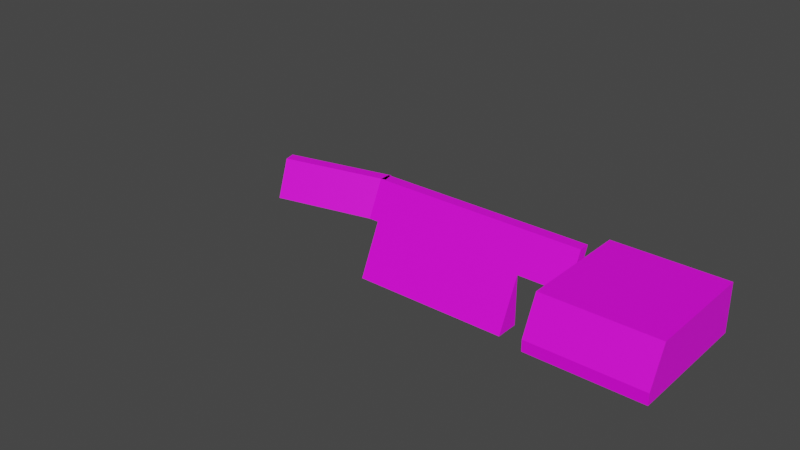 # Source: surf_playground.blend  (saved by Blender 4.0.36; exported with 4.5.12 LTS)
import bpy
from mathutils import Matrix  # noqa: F401  (used for matrix-valued properties, if any)

bpy.ops.wm.read_factory_settings(use_empty=True)
scene = bpy.context.scene
scene.name = 'Scene'

# ---- collections
col_collection = bpy.data.collections.new('Collection'); scene.collection.children.link(col_collection)

# ---- images (referenced by path relative to the original .blend; pixels are not part of the script)
import os
ASSET_DIR = os.environ.get("B2B_ASSET_DIR", "")  # directory of the original .blend (textures are referenced by path, not embedded)
HERE = os.path.dirname(os.path.abspath(__file__))  # packed textures are extracted next to this script under _unpacked/

def load_image(name, relpath, width, height, colorspace="sRGB"):
    """Load a texture the original file referenced (path relative to the .blend, or extracted next to this script)."""
    p = next((c for c in (os.path.join(HERE, relpath), os.path.join(ASSET_DIR, relpath)) if relpath and os.path.exists(c)), "")
    if p:
        img = bpy.data.images.load(p, check_existing=True)
        img.name = name
    else:  # same state as the original file: an image datablock whose file is absent (Cycles renders it pink)
        img = bpy.data.images.new(name, width, height)
        img.source = "FILE"
        img.filepath = "//" + (relpath or name)
    img.colorspace_settings.name = colorspace
    return img
img_texture_png = load_image('texture.png', 'texture.png', 1024, 1024, 'sRGB')
img_texture_png_002 = load_image('texture.png.002', 'texture.png', 1024, 1024, 'sRGB')

# ---- materials (node trees are filled in below, after node groups)
mat_wall_003 = bpy.data.materials.new('Wall.003')
mat_wall_003.alpha_threshold = 0.0
mat_wall_003.use_transparent_shadow = False
mat_wall_003.roughness = 0.5
mat_wall_003.line_color = (0.0, 0.0, 0.0, 1.0)
mat_wall_001 = bpy.data.materials.new('Wall.001')
mat_wall_001.alpha_threshold = 0.0
mat_wall_001.use_transparent_shadow = False
mat_wall_001.roughness = 0.5
mat_wall_001.line_color = (0.0, 0.0, 0.0, 1.0)
mat_wall_002 = bpy.data.materials.new('Wall.002')
mat_wall_002.alpha_threshold = 0.0
mat_wall_002.use_transparent_shadow = False
mat_wall_002.roughness = 0.5
mat_wall_002.line_color = (0.0, 0.0, 0.0, 1.0)

# ---- material node trees
mat_wall_003.use_nodes = True; mat_wall_003.node_tree.nodes.clear()
_N = mat_wall_003.node_tree.nodes; _L = mat_wall_003.node_tree.links
n0 = _N.new('ShaderNodeOutputMaterial'); n0.name = 'Material Output'; n0.location = (300, 300)
n1 = _N.new('ShaderNodeBsdfPrincipled'); n1.name = 'Principled BSDF'; n1.location = (10, 300)
n1.distribution = 'GGX'
n1.subsurface_method = 'RANDOM_WALK_SKIN'
n1.inputs[3].default_value = 1.45
n1.inputs[27].default_value = (0.0, 0.0, 0.0, 1.0)
n1.inputs[28].default_value = 1.0
n2 = _N.new('ShaderNodeTexImage'); n2.name = 'Image Texture'; n2.location = (-280, 275)
n2.image = img_texture_png
n3 = _N.new('ShaderNodeTexCoord'); n3.name = 'Texture Coordinate'; n3.location = (-695, 312)
n4 = _N.new('ShaderNodeMapping'); n4.name = 'Mapping'; n4.location = (-517, 365)
_L.new(n1.outputs[0], n0.inputs[0])
_L.new(n2.outputs[0], n1.inputs[0])
_L.new(n3.outputs[2], n4.inputs[0])
_L.new(n4.outputs[0], n2.inputs[0])
n0.is_active_output = True
mat_wall_001.use_nodes = True; mat_wall_001.node_tree.nodes.clear()
_N = mat_wall_001.node_tree.nodes; _L = mat_wall_001.node_tree.links
n0 = _N.new('ShaderNodeOutputMaterial'); n0.name = 'Material Output'; n0.location = (300, 300)
n1 = _N.new('ShaderNodeBsdfPrincipled'); n1.name = 'Principled BSDF'; n1.location = (10, 300)
n1.distribution = 'GGX'
n1.subsurface_method = 'RANDOM_WALK_SKIN'
n1.inputs[3].default_value = 1.45
n1.inputs[27].default_value = (0.0, 0.0, 0.0, 1.0)
n1.inputs[28].default_value = 1.0
n2 = _N.new('ShaderNodeMapping'); n2.name = 'Mapping'; n2.location = (-517, 365)
n3 = _N.new('ShaderNodeTexImage'); n3.name = 'Image Texture'; n3.location = (-280, 275)
n3.image = img_texture_png
n4 = _N.new('ShaderNodeTexCoord'); n4.name = 'Texture Coordinate'; n4.location = (-767, 266)
_L.new(n1.outputs[0], n0.inputs[0])
_L.new(n3.outputs[0], n1.inputs[0])
_L.new(n4.outputs[2], n2.inputs[0])
_L.new(n2.outputs[0], n3.inputs[0])
n0.is_active_output = True
mat_wall_002.use_nodes = True; mat_wall_002.node_tree.nodes.clear()
_N = mat_wall_002.node_tree.nodes; _L = mat_wall_002.node_tree.links
n0 = _N.new('ShaderNodeOutputMaterial'); n0.name = 'Material Output'; n0.location = (300, 300)
n1 = _N.new('ShaderNodeBsdfPrincipled'); n1.name = 'Principled BSDF'; n1.location = (10, 300)
n1.distribution = 'GGX'
n1.subsurface_method = 'RANDOM_WALK_SKIN'
n1.inputs[3].default_value = 1.45
n1.inputs[27].default_value = (0.0, 0.0, 0.0, 1.0)
n1.inputs[28].default_value = 1.0
n2 = _N.new('ShaderNodeTexImage'); n2.name = 'Image Texture'; n2.location = (-280, 275)
n2.image = img_texture_png_002
n3 = _N.new('ShaderNodeTexCoord'); n3.name = 'Texture Coordinate'; n3.location = (-695, 312)
n4 = _N.new('ShaderNodeMapping'); n4.name = 'Mapping'; n4.location = (-517, 365)
_L.new(n1.outputs[0], n0.inputs[0])
_L.new(n2.outputs[0], n1.inputs[0])
_L.new(n3.outputs[2], n4.inputs[0])
n0.is_active_output = True

# ---- world
world_world = bpy.data.worlds.new('World'); scene.world = world_world
world_world.use_nodes = True; world_world.node_tree.nodes.clear()
_N = world_world.node_tree.nodes; _L = world_world.node_tree.links
n0 = _N.new('ShaderNodeOutputWorld'); n0.name = 'World Output'; n0.location = (300, 300)
n1 = _N.new('ShaderNodeBackground'); n1.name = 'Background'; n1.location = (10, 300)
n1.inputs[0].default_value = (0.05088, 0.05088, 0.05088, 1.0)
_L.new(n1.outputs[0], n0.inputs[0])
n0.is_active_output = True
world_world.color = (0.05088, 0.05088, 0.05088)
world_world.use_sun_shadow = False
world_world.sun_shadow_jitter_overblur = 0.0

# ---- meshes
me_floor = bpy.data.meshes.new('Floor')
me_floor.from_pydata([(-20.0, -26.0, -13.0), (-20.0, -20.0, 0.0), (-20.0, 20.0, -13.0), (-20.0, 20.0, 0.0), (20.0, -26.0, -13.0), (20.0, -20.0, 0.0), (20.0, 20.0, -13.0), (20.0, 20.0, 0.0), (-20.0, 20.0, -17.0), (-20.0, -26.0, -17.0), (20.0, 20.0, -17.0), (20.0, -26.0, -17.0)], [], [(0, 1, 3, 2), (2, 3, 7, 6), (6, 7, 5, 4), (4, 5, 1, 0), (7, 3, 1, 5), (8, 10, 11, 9), (2, 6, 10, 8), (0, 2, 8, 9), (6, 4, 11, 10), (4, 0, 9, 11)])
_uv = me_floor.uv_layers.new(name='UVMap')
_uv.uv.foreach_set('vector', [-14.01, 0.01884, -8.01, 13.02, 31.99, 13.02, 31.99, 0.01884, -19.0, 0.01884, -19.0, 13.02, 21.0, 13.02, 21.0, 0.01884, 31.99, 0.01884, 31.99, 13.02, -8.01, 13.02, -14.01, 0.01884, 21.0, 0.01786, 21.0, 13.02, -19.0, 13.02, -19.0, 0.01786, 21.0, 31.0, -19.0, 31.0, -19.0, -8.998, 21.0, -8.998, -18.99, 31.99, 21.01, 31.99, 21.01, -14.01, -18.99, -14.01, -19.0, 0.03348, 21.0, 0.03348, 21.0, -3.967, -19.0, -3.967, -14.0, 0.03348, 32.0, 0.03348, 32.0, -3.967, -14.0, -3.967, 32.0, 0.03348, -14.0, 0.03348, -14.0, -3.967, 32.0, -3.967, 20.79, 4.031, -18.99, 4.031, -18.99, 0.03369, 20.79, 0.03371])
me_floor.materials.append(mat_wall_003)
me_floor.update()
me_floor_001 = bpy.data.meshes.new('Floor.001')
me_floor_001.from_pydata([(-41.0, -82.0, -19.0), (-41.0, -76.0, -6.0), (-41.0, -76.0, -19.0), (-41.0, -76.0, -6.0), (-1.0, -82.0, -19.0), (-1.0, -76.0, -6.0), (-1.0, -76.0, -19.0), (-1.0, -76.0, -6.0)], [], [(0, 1, 3, 2), (2, 3, 7, 6), (6, 7, 5, 4), (4, 5, 1, 0), (7, 3, 1, 5), (2, 6, 4, 0)])
_uv = me_floor_001.uv_layers.new(name='UVMap')
_uv.uv.foreach_set('vector', [-14.01, 0.01884, -8.01, 13.02, 31.99, 13.02, 31.99, 0.01884, -19.0, 0.01884, -19.0, 13.02, 21.0, 13.02, 21.0, 0.01884, 31.99, 0.01884, 31.99, 13.02, -8.01, 13.02, -14.01, 0.01884, 21.0, 0.01786, 21.0, 13.02, -19.0, 13.02, -19.0, 0.01786, 21.0, 31.0, -19.0, 31.0, -19.0, -8.998, 21.0, -8.998, 0.0, 0.0, 1.0, 0.0, 1.0, 1.0, 0.0, 1.0])
me_floor_001.materials.append(mat_wall_001)
me_floor_001.update()
me_floor_002 = bpy.data.meshes.new('Floor.002')
me_floor_002.from_pydata([(-20.0, -26.0, -13.0), (-20.0, -20.0, 0.0), (-20.0, -21.38, -13.0), (-20.0, -15.98, 0.0), (20.0, -26.0, -13.0), (20.0, -20.0, 0.0), (20.0, -21.38, -13.0), (20.0, -15.98, 0.0)], [], [(0, 1, 3, 2), (2, 3, 7, 6), (6, 7, 5, 4), (4, 5, 1, 0), (7, 3, 1, 5), (2, 6, 4, 0)])
_uv = me_floor_002.uv_layers.new(name='UVMap')
_uv.uv.foreach_set('vector', [-14.01, 0.01884, -8.01, 13.02, -3.995, 13.02, -9.393, 0.01884, -19.0, 0.01884, -19.0, 13.02, 21.0, 13.02, 21.0, 0.01884, -9.393, 0.01884, -3.995, 13.02, -8.01, 13.02, -14.01, 0.01884, 21.0, 0.01786, 21.0, 13.02, -19.0, 13.02, -19.0, 0.01786, 21.0, -4.983, -19.0, -4.983, -19.0, -8.998, 21.0, -8.998, 0.1004, 0.0, 0.1004, 1.0, 0.0, 1.0, 0.0, 0.0])
me_floor_002.materials.append(mat_wall_002)
me_floor_002.update()
me_floor_003 = bpy.data.meshes.new('Floor.003')
me_floor_003.from_pydata([(-20.0, -26.0, -13.0), (-20.0, -20.0, 0.0), (-20.0, -21.38, -13.0), (-20.0, -15.98, 0.0), (20.0, -26.0, -13.0), (20.0, -20.0, 0.0), (20.0, -21.38, -13.0), (20.0, -15.98, 0.0)], [], [(0, 1, 3, 2), (2, 3, 7, 6), (6, 7, 5, 4), (4, 5, 1, 0), (7, 3, 1, 5), (2, 6, 4, 0)])
_uv = me_floor_003.uv_layers.new(name='UVMap')
_uv.uv.foreach_set('vector', [-14.01, 0.01884, -8.01, 13.02, -3.995, 13.02, -9.393, 0.01884, -19.0, 0.01884, -19.0, 13.02, 21.0, 13.02, 21.0, 0.01884, -9.393, 0.01884, -3.995, 13.02, -8.01, 13.02, -14.01, 0.01884, 21.0, 0.01786, 21.0, 13.02, -19.0, 13.02, -19.0, 0.01786, 21.0, -4.983, -19.0, -4.983, -19.0, -8.998, 21.0, -8.998, 0.1004, 0.0, 0.1004, 1.0, 0.0, 1.0, 0.0, 0.0])
me_floor_003.materials.append(mat_wall_002)
me_floor_003.update()
me_floor_004 = bpy.data.meshes.new('Floor.004')
me_floor_004.from_pydata([(-20.0, -26.0, -13.0), (-20.0, -20.0, 0.0), (-20.0, -21.38, -13.0), (-20.0, -15.98, 0.0), (20.0, -26.0, -13.0), (20.0, -20.0, 0.0), (20.0, -21.38, -13.0), (20.0, -15.98, 0.0)], [], [(0, 1, 3, 2), (2, 3, 7, 6), (6, 7, 5, 4), (4, 5, 1, 0), (7, 3, 1, 5), (2, 6, 4, 0)])
_uv = me_floor_004.uv_layers.new(name='UVMap')
_uv.uv.foreach_set('vector', [-14.01, 0.01884, -8.01, 13.02, -3.995, 13.02, -9.393, 0.01884, -19.0, 0.01884, -19.0, 13.02, 21.0, 13.02, 21.0, 0.01884, -9.393, 0.01884, -3.995, 13.02, -8.01, 13.02, -14.01, 0.01884, 21.0, 0.01786, 21.0, 13.02, -19.0, 13.02, -19.0, 0.01786, 21.0, -4.983, -19.0, -4.983, -19.0, -8.998, 21.0, -8.998, 0.1004, 0.0, 0.1004, 1.0, 0.0, 1.0, 0.0, 0.0])
me_floor_004.materials.append(mat_wall_002)
me_floor_004.update()

# ---- objects
ob_floor = bpy.data.objects.new('Floor', me_floor)
ob_floor_001 = bpy.data.objects.new('Floor.001', me_floor_001)
ob_floor_002 = bpy.data.objects.new('Floor.002', me_floor_002)
ob_floor_003 = bpy.data.objects.new('Floor.003', me_floor_003)
ob_floor_004 = bpy.data.objects.new('Floor.004', me_floor_004)

# ---- transforms, parenting, visibility, modifiers, constraints
ob_floor.location = (0.0, 0.0, 0.0)
ob_floor_001.location = (8.173, 3.898, 44.12)
ob_floor_002.location = (-45.76, 33.28, -2.594)
ob_floor_003.location = (-85.76, 33.28, -2.594)
ob_floor_004.location = (-128.0, 28.83, -2.594)
ob_floor_004.rotation_euler = (0.0, -0.0, 0.2268)

# ---- collection membership
col_collection.objects.link(ob_floor)
col_collection.objects.link(ob_floor_001)
col_collection.objects.link(ob_floor_002)
col_collection.objects.link(ob_floor_003)
col_collection.objects.link(ob_floor_004)

# ---- scene / render settings (as saved in the file)
scene.frame_start = 1; scene.frame_end = 250; scene.frame_set(1)
scene.render.engine = 'BLENDER_EEVEE_NEXT'
scene.cycles.sampling_pattern = 'TABULATED_SOBOL'
scene.cycles.use_light_tree = False
scene.view_settings.view_transform = 'Filmic'
bpy.context.view_layer.update()

# ---- added for rendering (the .blend has no active camera and no usable light): camera, sun
cam_auto = bpy.data.cameras.new('AutoCamera')
cam_auto.lens = 50.0
cam_auto.sensor_width = 36.0
cam_auto.clip_end = 3227.75
ob_auto_camera = bpy.data.objects.new('AutoCamera', cam_auto)
scene.collection.objects.link(ob_auto_camera)
ob_auto_camera.location = (121.985, -249.752, 157.694)
ob_auto_camera.rotation_euler = (1.09748, -7.21219e-08, 0.694738)
scene.camera = ob_auto_camera
light_auto_sun = bpy.data.lights.new('AutoSun', 'SUN')
light_auto_sun.energy = 3.0
light_auto_sun.angle = 0.0523599
ob_auto_sun = bpy.data.objects.new('AutoSun', light_auto_sun)
scene.collection.objects.link(ob_auto_sun)
ob_auto_sun.rotation_euler = (0.872665, 0.174533, 0.523599)
bpy.context.view_layer.update()
